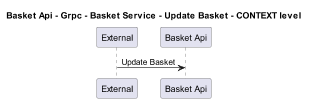

The diagram above was rendered by PlantUML. Its source (embedded in the PNG):
@startuml
!pragma layout smetana
skinparam dpi 60

title Basket Api - Grpc - Basket Service - Update Basket - CONTEXT level

participant "External" as C4InterFlow.SoftwareSystems.ExternalSystem
participant "Basket Api" as dotnet.eShop.Architecture.SoftwareSystems.BasketApi

C4InterFlow.SoftwareSystems.ExternalSystem -> dotnet.eShop.Architecture.SoftwareSystems.BasketApi : Update Basket


@enduml